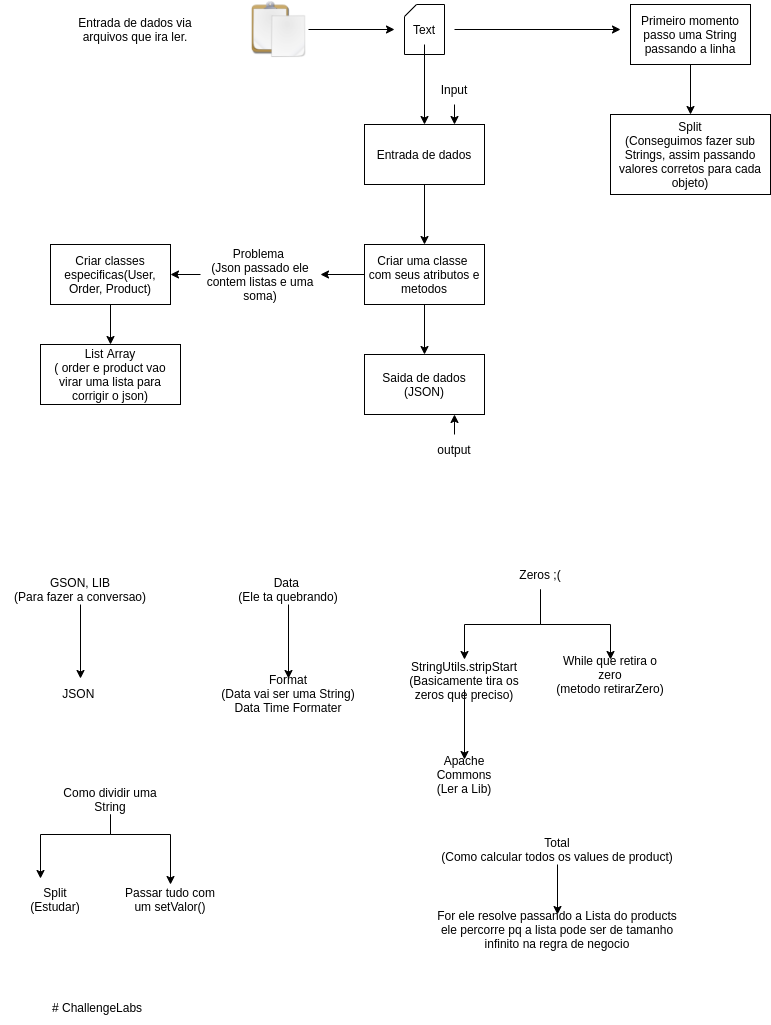

The diagram above was exported from draw.io. Its source (the exported page's mxGraphModel, read from the mxfile embedded in the PNG):
<mxGraphModel dx="2249" dy="801" grid="1" gridSize="10" guides="1" tooltips="1" connect="1" arrows="1" fold="1" page="1" pageScale="1" pageWidth="827" pageHeight="1169" math="0" shadow="0">
  <root>
    <mxCell id="0" />
    <mxCell id="1" parent="0" />
    <mxCell id="81LxmF-RMkQeg1OgLHsd-25" style="edgeStyle=orthogonalEdgeStyle;rounded=0;orthogonalLoop=1;jettySize=auto;html=1;exitX=0.5;exitY=1;exitDx=0;exitDy=0;entryX=0.5;entryY=0;entryDx=0;entryDy=0;" parent="1" source="81LxmF-RMkQeg1OgLHsd-1" target="81LxmF-RMkQeg1OgLHsd-17" edge="1">
      <mxGeometry relative="1" as="geometry" />
    </mxCell>
    <mxCell id="81LxmF-RMkQeg1OgLHsd-1" value="Entrada de dados" style="rounded=0;whiteSpace=wrap;html=1;" parent="1" vertex="1">
      <mxGeometry x="354" y="150" width="120" height="60" as="geometry" />
    </mxCell>
    <mxCell id="81LxmF-RMkQeg1OgLHsd-2" value="Saida de dados&lt;br&gt;(JSON)" style="rounded=0;whiteSpace=wrap;html=1;" parent="1" vertex="1">
      <mxGeometry x="354" y="380" width="120" height="60" as="geometry" />
    </mxCell>
    <mxCell id="81LxmF-RMkQeg1OgLHsd-6" value="" style="shape=card;whiteSpace=wrap;html=1;size=12;" parent="1" vertex="1">
      <mxGeometry x="394" y="30" width="40" height="50" as="geometry" />
    </mxCell>
    <mxCell id="81LxmF-RMkQeg1OgLHsd-14" value="" style="edgeStyle=orthogonalEdgeStyle;rounded=0;orthogonalLoop=1;jettySize=auto;html=1;" parent="1" source="81LxmF-RMkQeg1OgLHsd-8" target="81LxmF-RMkQeg1OgLHsd-1" edge="1">
      <mxGeometry relative="1" as="geometry" />
    </mxCell>
    <mxCell id="7vpb5OkJRFaT0asgHdYF-11" style="edgeStyle=orthogonalEdgeStyle;rounded=0;orthogonalLoop=1;jettySize=auto;html=1;exitX=1;exitY=0.5;exitDx=0;exitDy=0;" edge="1" parent="1" source="81LxmF-RMkQeg1OgLHsd-8">
      <mxGeometry relative="1" as="geometry">
        <mxPoint x="610" y="55" as="targetPoint" />
      </mxGeometry>
    </mxCell>
    <mxCell id="81LxmF-RMkQeg1OgLHsd-8" value="Text" style="text;html=1;strokeColor=none;fillColor=none;align=center;verticalAlign=middle;whiteSpace=wrap;rounded=0;" parent="1" vertex="1">
      <mxGeometry x="384" y="40" width="60" height="30" as="geometry" />
    </mxCell>
    <mxCell id="81LxmF-RMkQeg1OgLHsd-41" value="" style="edgeStyle=orthogonalEdgeStyle;rounded=0;orthogonalLoop=1;jettySize=auto;html=1;" parent="1" source="81LxmF-RMkQeg1OgLHsd-17" target="81LxmF-RMkQeg1OgLHsd-2" edge="1">
      <mxGeometry relative="1" as="geometry" />
    </mxCell>
    <mxCell id="7vpb5OkJRFaT0asgHdYF-7" value="" style="edgeStyle=orthogonalEdgeStyle;rounded=0;orthogonalLoop=1;jettySize=auto;html=1;" edge="1" parent="1" source="81LxmF-RMkQeg1OgLHsd-17" target="7vpb5OkJRFaT0asgHdYF-6">
      <mxGeometry relative="1" as="geometry" />
    </mxCell>
    <mxCell id="81LxmF-RMkQeg1OgLHsd-17" value="Criar uma classe&amp;nbsp;&lt;br&gt;com seus atributos e metodos" style="rounded=0;whiteSpace=wrap;html=1;" parent="1" vertex="1">
      <mxGeometry x="354" y="270" width="120" height="60" as="geometry" />
    </mxCell>
    <mxCell id="81LxmF-RMkQeg1OgLHsd-21" value="" style="edgeStyle=orthogonalEdgeStyle;rounded=0;orthogonalLoop=1;jettySize=auto;html=1;" parent="1" source="81LxmF-RMkQeg1OgLHsd-20" target="81LxmF-RMkQeg1OgLHsd-8" edge="1">
      <mxGeometry relative="1" as="geometry" />
    </mxCell>
    <mxCell id="81LxmF-RMkQeg1OgLHsd-20" value="" style="shape=image;html=1;verticalAlign=top;verticalLabelPosition=bottom;labelBackgroundColor=#ffffff;imageAspect=0;aspect=fixed;image=https://cdn1.iconfinder.com/data/icons/KDE_Crystal_Diamond_2.5_Classical_Mod/128x128/apps/klipper.png" parent="1" vertex="1">
      <mxGeometry x="240" y="26" width="58" height="58" as="geometry" />
    </mxCell>
    <mxCell id="PhRK7kM2T-ZXkxu2DnbJ-3" style="edgeStyle=orthogonalEdgeStyle;rounded=0;orthogonalLoop=1;jettySize=auto;html=1;exitX=0.5;exitY=1;exitDx=0;exitDy=0;entryX=0.75;entryY=0;entryDx=0;entryDy=0;" parent="1" source="81LxmF-RMkQeg1OgLHsd-22" target="81LxmF-RMkQeg1OgLHsd-1" edge="1">
      <mxGeometry relative="1" as="geometry" />
    </mxCell>
    <mxCell id="81LxmF-RMkQeg1OgLHsd-22" value="Input" style="text;html=1;strokeColor=none;fillColor=none;align=center;verticalAlign=middle;whiteSpace=wrap;rounded=0;" parent="1" vertex="1">
      <mxGeometry x="414" y="100" width="60" height="30" as="geometry" />
    </mxCell>
    <mxCell id="81LxmF-RMkQeg1OgLHsd-23" value="Entrada de dados via arquivos que ira ler." style="text;html=1;strokeColor=none;fillColor=none;align=center;verticalAlign=middle;whiteSpace=wrap;rounded=0;" parent="1" vertex="1">
      <mxGeometry x="60" y="40" width="130" height="30" as="geometry" />
    </mxCell>
    <mxCell id="81LxmF-RMkQeg1OgLHsd-28" value="JSON&amp;nbsp;" style="text;html=1;strokeColor=none;fillColor=none;align=center;verticalAlign=middle;whiteSpace=wrap;rounded=0;" parent="1" vertex="1">
      <mxGeometry x="30" y="704" width="80" height="30" as="geometry" />
    </mxCell>
    <mxCell id="81LxmF-RMkQeg1OgLHsd-35" value="" style="edgeStyle=orthogonalEdgeStyle;rounded=0;orthogonalLoop=1;jettySize=auto;html=1;" parent="1" source="81LxmF-RMkQeg1OgLHsd-34" target="81LxmF-RMkQeg1OgLHsd-28" edge="1">
      <mxGeometry relative="1" as="geometry" />
    </mxCell>
    <mxCell id="81LxmF-RMkQeg1OgLHsd-34" value="GSON, LIB&lt;br&gt;(Para fazer a conversao)" style="text;html=1;strokeColor=none;fillColor=none;align=center;verticalAlign=middle;whiteSpace=wrap;rounded=0;" parent="1" vertex="1">
      <mxGeometry y="600" width="140" height="30" as="geometry" />
    </mxCell>
    <mxCell id="81LxmF-RMkQeg1OgLHsd-37" value="Split&lt;br&gt;(Estudar)" style="text;html=1;strokeColor=none;fillColor=none;align=center;verticalAlign=middle;whiteSpace=wrap;rounded=0;" parent="1" vertex="1">
      <mxGeometry x="-10" y="910" width="110" height="30" as="geometry" />
    </mxCell>
    <mxCell id="7vpb5OkJRFaT0asgHdYF-14" style="edgeStyle=orthogonalEdgeStyle;rounded=0;orthogonalLoop=1;jettySize=auto;html=1;exitX=0.5;exitY=0;exitDx=0;exitDy=0;entryX=0.75;entryY=1;entryDx=0;entryDy=0;" edge="1" parent="1" source="81LxmF-RMkQeg1OgLHsd-43" target="81LxmF-RMkQeg1OgLHsd-2">
      <mxGeometry relative="1" as="geometry" />
    </mxCell>
    <mxCell id="81LxmF-RMkQeg1OgLHsd-43" value="output" style="text;html=1;strokeColor=none;fillColor=none;align=center;verticalAlign=middle;whiteSpace=wrap;rounded=0;" parent="1" vertex="1">
      <mxGeometry x="414" y="460" width="60" height="30" as="geometry" />
    </mxCell>
    <mxCell id="zrWmwzjS-bQJYBE01Rtb-1" value="List Array&lt;br&gt;( order e product vao virar uma lista para corrigir o json)" style="rounded=0;whiteSpace=wrap;html=1;" parent="1" vertex="1">
      <mxGeometry x="30" y="370" width="140" height="60" as="geometry" />
    </mxCell>
    <mxCell id="7vpb5OkJRFaT0asgHdYF-2" value="" style="edgeStyle=orthogonalEdgeStyle;rounded=0;orthogonalLoop=1;jettySize=auto;html=1;" edge="1" parent="1" source="7vpb5OkJRFaT0asgHdYF-1">
      <mxGeometry relative="1" as="geometry">
        <mxPoint x="30" y="904" as="targetPoint" />
        <Array as="points">
          <mxPoint x="100" y="860" />
          <mxPoint x="30" y="860" />
        </Array>
      </mxGeometry>
    </mxCell>
    <mxCell id="7vpb5OkJRFaT0asgHdYF-44" style="edgeStyle=orthogonalEdgeStyle;rounded=0;orthogonalLoop=1;jettySize=auto;html=1;exitX=0.5;exitY=1;exitDx=0;exitDy=0;entryX=0.5;entryY=0;entryDx=0;entryDy=0;" edge="1" parent="1" source="7vpb5OkJRFaT0asgHdYF-1" target="7vpb5OkJRFaT0asgHdYF-32">
      <mxGeometry relative="1" as="geometry">
        <Array as="points">
          <mxPoint x="100" y="860" />
          <mxPoint x="160" y="860" />
        </Array>
      </mxGeometry>
    </mxCell>
    <mxCell id="7vpb5OkJRFaT0asgHdYF-1" value="Como dividir uma String" style="text;html=1;strokeColor=none;fillColor=none;align=center;verticalAlign=middle;whiteSpace=wrap;rounded=0;" vertex="1" parent="1">
      <mxGeometry x="40" y="810" width="120" height="30" as="geometry" />
    </mxCell>
    <mxCell id="7vpb5OkJRFaT0asgHdYF-9" value="" style="edgeStyle=orthogonalEdgeStyle;rounded=0;orthogonalLoop=1;jettySize=auto;html=1;" edge="1" parent="1" source="7vpb5OkJRFaT0asgHdYF-6" target="7vpb5OkJRFaT0asgHdYF-8">
      <mxGeometry relative="1" as="geometry" />
    </mxCell>
    <mxCell id="7vpb5OkJRFaT0asgHdYF-6" value="Problema&amp;nbsp;&lt;br&gt;(Json passado ele contem listas e uma soma)" style="text;html=1;strokeColor=none;fillColor=none;align=center;verticalAlign=middle;whiteSpace=wrap;rounded=0;" vertex="1" parent="1">
      <mxGeometry x="190" y="285" width="120" height="30" as="geometry" />
    </mxCell>
    <mxCell id="7vpb5OkJRFaT0asgHdYF-15" value="" style="edgeStyle=orthogonalEdgeStyle;rounded=0;orthogonalLoop=1;jettySize=auto;html=1;" edge="1" parent="1" source="7vpb5OkJRFaT0asgHdYF-8" target="zrWmwzjS-bQJYBE01Rtb-1">
      <mxGeometry relative="1" as="geometry" />
    </mxCell>
    <mxCell id="7vpb5OkJRFaT0asgHdYF-8" value="Criar classes especificas(User, Order, Product)" style="rounded=0;whiteSpace=wrap;html=1;" vertex="1" parent="1">
      <mxGeometry x="40" y="270" width="120" height="60" as="geometry" />
    </mxCell>
    <mxCell id="7vpb5OkJRFaT0asgHdYF-13" value="" style="edgeStyle=orthogonalEdgeStyle;rounded=0;orthogonalLoop=1;jettySize=auto;html=1;" edge="1" parent="1" source="7vpb5OkJRFaT0asgHdYF-10" target="7vpb5OkJRFaT0asgHdYF-12">
      <mxGeometry relative="1" as="geometry" />
    </mxCell>
    <mxCell id="7vpb5OkJRFaT0asgHdYF-10" value="Primeiro momento passo uma String passando a linha" style="rounded=0;whiteSpace=wrap;html=1;" vertex="1" parent="1">
      <mxGeometry x="620" y="30" width="120" height="60" as="geometry" />
    </mxCell>
    <mxCell id="7vpb5OkJRFaT0asgHdYF-12" value="Split&lt;br&gt;(Conseguimos fazer sub Strings, assim passando valores corretos para cada objeto)" style="rounded=0;whiteSpace=wrap;html=1;" vertex="1" parent="1">
      <mxGeometry x="600" y="140" width="160" height="80" as="geometry" />
    </mxCell>
    <mxCell id="7vpb5OkJRFaT0asgHdYF-19" value="" style="edgeStyle=orthogonalEdgeStyle;rounded=0;orthogonalLoop=1;jettySize=auto;html=1;" edge="1" parent="1" source="7vpb5OkJRFaT0asgHdYF-17" target="7vpb5OkJRFaT0asgHdYF-18">
      <mxGeometry relative="1" as="geometry" />
    </mxCell>
    <mxCell id="7vpb5OkJRFaT0asgHdYF-17" value="Data&amp;nbsp;&lt;br&gt;(Ele ta quebrando)" style="text;html=1;strokeColor=none;fillColor=none;align=center;verticalAlign=middle;whiteSpace=wrap;rounded=0;" vertex="1" parent="1">
      <mxGeometry x="218" y="600" width="120" height="30" as="geometry" />
    </mxCell>
    <mxCell id="7vpb5OkJRFaT0asgHdYF-18" value="Format&lt;br&gt;(Data vai ser uma String)&lt;br&gt;Data Time Formater" style="text;html=1;strokeColor=none;fillColor=none;align=center;verticalAlign=middle;whiteSpace=wrap;rounded=0;" vertex="1" parent="1">
      <mxGeometry x="210" y="704" width="136" height="30" as="geometry" />
    </mxCell>
    <mxCell id="7vpb5OkJRFaT0asgHdYF-27" style="edgeStyle=orthogonalEdgeStyle;rounded=0;orthogonalLoop=1;jettySize=auto;html=1;exitX=0.5;exitY=1;exitDx=0;exitDy=0;" edge="1" parent="1" source="7vpb5OkJRFaT0asgHdYF-20" target="7vpb5OkJRFaT0asgHdYF-22">
      <mxGeometry relative="1" as="geometry" />
    </mxCell>
    <mxCell id="7vpb5OkJRFaT0asgHdYF-38" style="edgeStyle=orthogonalEdgeStyle;rounded=0;orthogonalLoop=1;jettySize=auto;html=1;exitX=0.5;exitY=1;exitDx=0;exitDy=0;entryX=0.5;entryY=0;entryDx=0;entryDy=0;" edge="1" parent="1" source="7vpb5OkJRFaT0asgHdYF-20" target="7vpb5OkJRFaT0asgHdYF-29">
      <mxGeometry relative="1" as="geometry" />
    </mxCell>
    <mxCell id="7vpb5OkJRFaT0asgHdYF-20" value="Zeros ;(" style="text;html=1;strokeColor=none;fillColor=none;align=center;verticalAlign=middle;whiteSpace=wrap;rounded=0;" vertex="1" parent="1">
      <mxGeometry x="500" y="585" width="60" height="30" as="geometry" />
    </mxCell>
    <mxCell id="7vpb5OkJRFaT0asgHdYF-21" value="Apache Commons&lt;br&gt;(Ler a Lib)" style="text;html=1;strokeColor=none;fillColor=none;align=center;verticalAlign=middle;whiteSpace=wrap;rounded=0;" vertex="1" parent="1">
      <mxGeometry x="424" y="785" width="60" height="30" as="geometry" />
    </mxCell>
    <mxCell id="7vpb5OkJRFaT0asgHdYF-22" value="While que retira o zero&lt;br&gt;(metodo retirarZero)" style="text;html=1;strokeColor=none;fillColor=none;align=center;verticalAlign=middle;whiteSpace=wrap;rounded=0;" vertex="1" parent="1">
      <mxGeometry x="540" y="685" width="120" height="30" as="geometry" />
    </mxCell>
    <mxCell id="7vpb5OkJRFaT0asgHdYF-39" value="" style="edgeStyle=orthogonalEdgeStyle;rounded=0;orthogonalLoop=1;jettySize=auto;html=1;" edge="1" parent="1" source="7vpb5OkJRFaT0asgHdYF-29" target="7vpb5OkJRFaT0asgHdYF-21">
      <mxGeometry relative="1" as="geometry" />
    </mxCell>
    <mxCell id="7vpb5OkJRFaT0asgHdYF-29" value="&lt;pre style=&quot;background-color: #2b2b2b ; color: #a9b7c6 ; font-family: &amp;#34;jetbrains mono&amp;#34; , monospace ; font-size: 9 8pt&quot;&gt;&lt;/pre&gt;StringUtils.stripStart&lt;br&gt;(Basicamente tira os zeros que preciso)" style="text;html=1;strokeColor=none;fillColor=none;align=center;verticalAlign=middle;whiteSpace=wrap;rounded=0;" vertex="1" parent="1">
      <mxGeometry x="384" y="685" width="140" height="30" as="geometry" />
    </mxCell>
    <mxCell id="7vpb5OkJRFaT0asgHdYF-32" value="Passar tudo com um setValor()" style="text;html=1;strokeColor=none;fillColor=none;align=center;verticalAlign=middle;whiteSpace=wrap;rounded=0;" vertex="1" parent="1">
      <mxGeometry x="110" y="910" width="100" height="30" as="geometry" />
    </mxCell>
    <mxCell id="7vpb5OkJRFaT0asgHdYF-42" style="edgeStyle=orthogonalEdgeStyle;rounded=0;orthogonalLoop=1;jettySize=auto;html=1;exitX=0.5;exitY=1;exitDx=0;exitDy=0;" edge="1" parent="1" source="7vpb5OkJRFaT0asgHdYF-40" target="7vpb5OkJRFaT0asgHdYF-41">
      <mxGeometry relative="1" as="geometry" />
    </mxCell>
    <mxCell id="7vpb5OkJRFaT0asgHdYF-40" value="Total&lt;br&gt;(Como calcular todos os values de product)" style="text;html=1;strokeColor=none;fillColor=none;align=center;verticalAlign=middle;whiteSpace=wrap;rounded=0;" vertex="1" parent="1">
      <mxGeometry x="424" y="860" width="246" height="30" as="geometry" />
    </mxCell>
    <mxCell id="7vpb5OkJRFaT0asgHdYF-41" value="For ele resolve passando a Lista do products ele percorre pq a lista pode ser de tamanho infinito na regra de negocio" style="text;html=1;strokeColor=none;fillColor=none;align=center;verticalAlign=middle;whiteSpace=wrap;rounded=0;" vertex="1" parent="1">
      <mxGeometry x="424" y="940" width="246" height="30" as="geometry" />
    </mxCell>
    <mxCell id="7vpb5OkJRFaT0asgHdYF-45" value="# ChallengeLabs" style="text;whiteSpace=wrap;html=1;" vertex="1" parent="1">
      <mxGeometry x="40" y="1020" width="120" height="30" as="geometry" />
    </mxCell>
  </root>
</mxGraphModel>